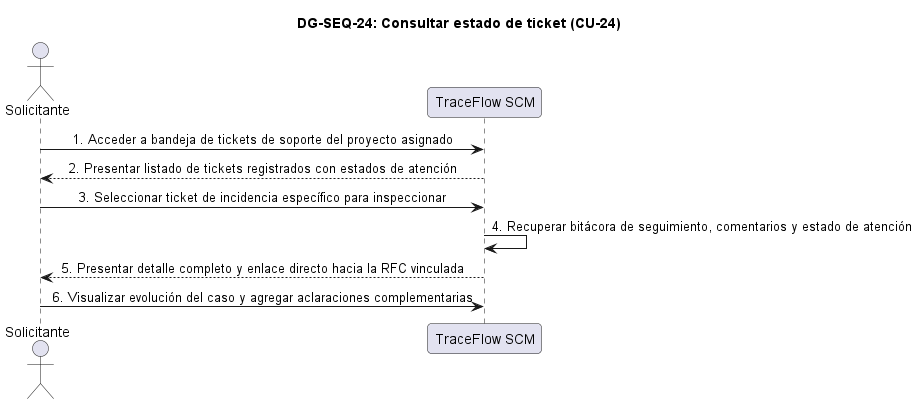

The diagram above was rendered by PlantUML. Its source (embedded in the PNG):
@startuml DG-SEQ-24
skinparam shadowing false
skinparam roundcorner 8
skinparam defaultFontName Arial
skinparam sequenceMessageAlign center

title <b>DG-SEQ-24: Consultar estado de ticket (CU-24)</b>

actor "Solicitante" as Solicitante
participant "TraceFlow SCM" as Sistema

Solicitante -> Sistema: 1. Acceder a bandeja de tickets de soporte del proyecto asignado
Sistema --> Solicitante: 2. Presentar listado de tickets registrados con estados de atención
Solicitante -> Sistema: 3. Seleccionar ticket de incidencia específico para inspeccionar
Sistema -> Sistema: 4. Recuperar bitácora de seguimiento, comentarios y estado de atención
Sistema --> Solicitante: 5. Presentar detalle completo y enlace directo hacia la RFC vinculada
Solicitante -> Sistema: 6. Visualizar evolución del caso y agregar aclaraciones complementarias

@enduml